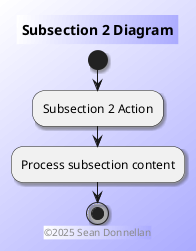

The diagram above was rendered by PlantUML. Its source (embedded in the PNG):
@startuml
skinparam backgroundcolor #fff/aaf
skinparam shadowing 1
footer ©2025 Sean Donnellan
title Subsection 2 Diagram
start
:Subsection 2 Action;
:Process subsection content;
stop
@enduml